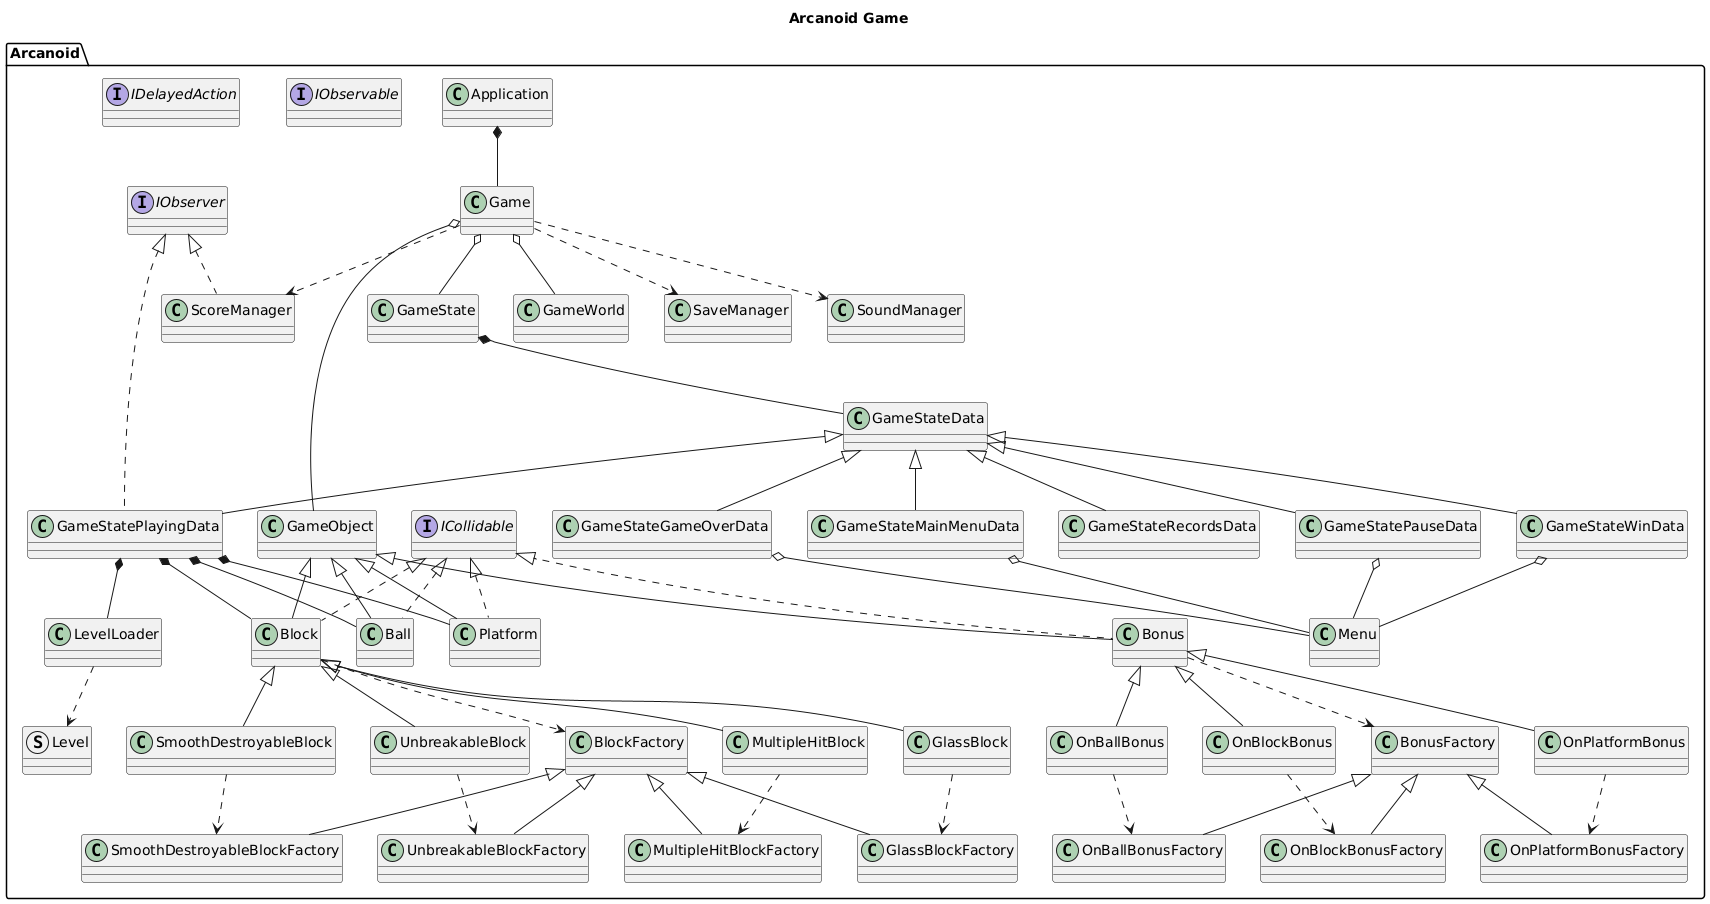

The diagram above was rendered by PlantUML. Its source (embedded in the PNG):
@startuml
title Arcanoid Game

package "Arcanoid" {

    class Application

    class Game 
    
    class GameWorld
    
    class SaveManager
    
    class SoundManager
    
    class ScoreManager
    
    class GameState
    
    class GameStateData
    
    class GameStateGameOverData
    
    class GameStateMainMenuData
    
    class GameStatePauseData
    
    class GameStatePlayingData
    
    class GameStateRecordsData
    
    class GameStateWinData
    
    class LevelLoader
    
    struct Level
    
    class Menu
    
    class GameObject
    
    interface ICollidable
    
    interface IObservable
    
    interface IObserver
    
    interface IDelayedAction
    
    class Ball
    
    class Platform
    
    class Block
    
    class SmoothDestroyableBlock
    
    class UnbreakableBlock
    
    class MultipleHitBlock
    
    class GlassBlock
    
    class Bonus
    
    class OnBallBonus
    
    class OnBlockBonus
    
    class OnPlatformBonus
    
    class BlockFactory
    
    class SmoothDestroyableBlockFactory
    
    class UnbreakableBlockFactory
    
    class MultipleHitBlockFactory
    
    class GlassBlockFactory
    
    class BonusFactory
    
    class OnBallBonusFactory
    
    class OnBlockBonusFactory
    
    class OnPlatformBonusFactory
    
    Application *-- Game
    
    Game o-- GameState
    
    Game o-- GameWorld
    
    Game o-- GameObject
    
    GameState *-- GameStateData
    
    GameStateData <|-- GameStateWinData
    
    GameStateData <|-- GameStateRecordsData
    
    GameStateData <|-- GameStatePlayingData
    
    GameStateData <|-- GameStatePauseData
    
    GameStateData <|-- GameStateMainMenuData
    
    GameStateData <|-- GameStateGameOverData
    
    GameStateWinData o-- Menu
    
    GameStatePauseData o-- Menu
    
    GameStateMainMenuData o-- Menu
    
    GameStateGameOverData o-- Menu
    
    GameObject <|-- Platform
    
    GameObject <|-- Block
    
    GameObject <|-- Ball
    
    GameObject <|-- Bonus
    
    ICollidable <|.. Platform
    
    ICollidable <|.. Block
    
    ICollidable <|.. Ball
    
    ICollidable <|.. Bonus
    
    LevelLoader ..> Level
    
    GameStatePlayingData *-- LevelLoader
    
    GameStatePlayingData *-- Block
    
    GameStatePlayingData *-- Ball
    
    GameStatePlayingData *-- Platform
    
    Block ..> BlockFactory
    
    Block <|-- SmoothDestroyableBlock
    
    Block <|-- UnbreakableBlock
    
    Block <|-- MultipleHitBlock
    
    Block <|-- GlassBlock
    
    BlockFactory <|-- SmoothDestroyableBlockFactory
    
    BlockFactory <|--  UnbreakableBlockFactory
    
    BlockFactory <|--  MultipleHitBlockFactory
    
    BlockFactory <|--  GlassBlockFactory
    
    SmoothDestroyableBlock ..> SmoothDestroyableBlockFactory
    
    UnbreakableBlock ..> UnbreakableBlockFactory

    MultipleHitBlock ..> MultipleHitBlockFactory
    
    GlassBlock ..> GlassBlockFactory
    
    Bonus <|-- OnBallBonus
    
    Bonus <|-- OnBlockBonus
    
    Bonus <|-- OnPlatformBonus
    
    Bonus ..> BonusFactory
    
    BonusFactory <|-- OnBallBonusFactory
    
    BonusFactory <|-- OnBlockBonusFactory
    
    BonusFactory <|-- OnPlatformBonusFactory
    
    OnBallBonus ..> OnBallBonusFactory
    
    OnBlockBonus ..> OnBlockBonusFactory
    
    OnPlatformBonus ..> OnPlatformBonusFactory
    
    IObserver <|.. GameStatePlayingData
    
    IObserver <|.. ScoreManager
    
    Game ..> SaveManager
    
    Game ..> SoundManager
    
    Game ..>ScoreManager
}
@enduml